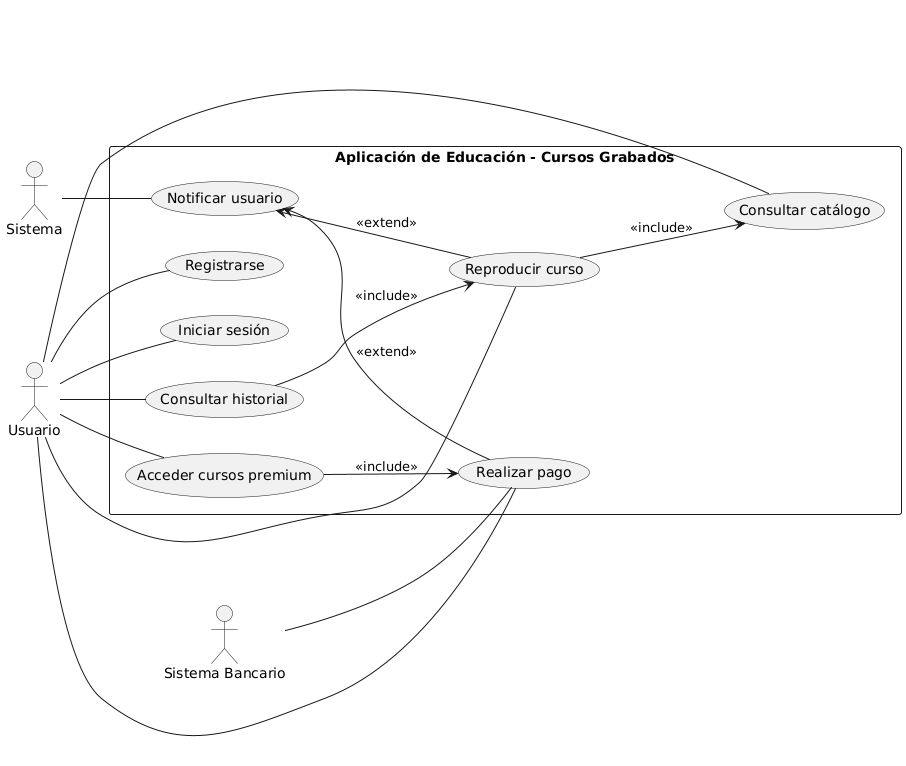

The diagram above was rendered by PlantUML. Its source (embedded in the PNG):
@startuml
left to right direction

actor "Usuario" as U
actor "Sistema" as SYS
actor "Sistema Bancario" as SB

rectangle "Aplicación de Educación - Cursos Grabados" as AECG {
  (Registrarse) as UC1
  (Iniciar sesión) as UC2
  (Consultar catálogo) as UC3
  (Reproducir curso) as UC4
  (Consultar historial) as UC5
  (Realizar pago) as UC6
  (Acceder cursos premium) as UC7
  (Notificar usuario) as UC8

  UC4 --> UC3 : <<include>>
  UC5 --> UC4 : <<include>>
  UC7 --> UC6 : <<include>>

  UC8 <-- UC6 : <<extend>>
  UC8 <-- UC4 : <<extend>>
}

U -- UC1
U -- UC2
U -- UC3
U -- UC4
U -- UC5
U -- UC6
U -- UC7

SYS -- UC8
SB -- UC6
@enduml